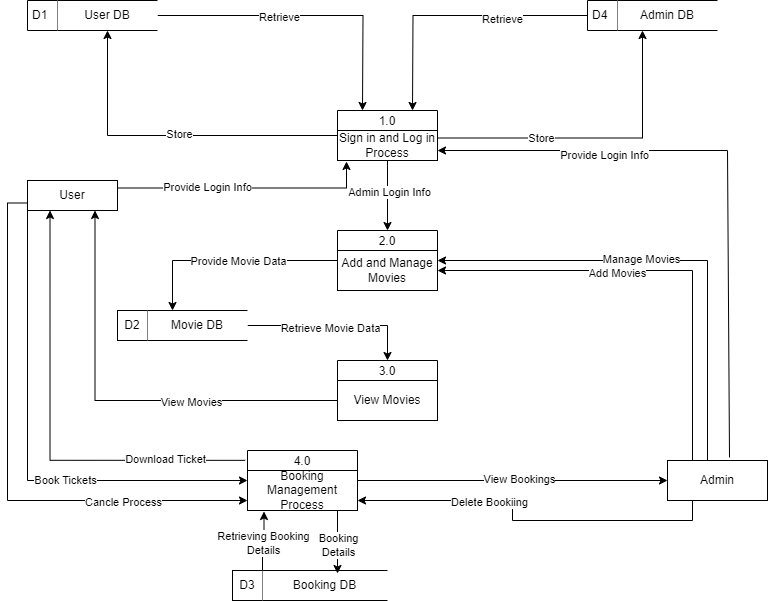

The diagram above was exported from draw.io. Its source (the exported page's mxGraphModel, read from the mxfile embedded in the PNG):
<mxGraphModel dx="880" dy="1602" grid="1" gridSize="10" guides="1" tooltips="1" connect="1" arrows="1" fold="1" page="1" pageScale="1" pageWidth="850" pageHeight="1100" math="0" shadow="0">
  <root>
    <mxCell id="0" />
    <mxCell id="1" parent="0" />
    <mxCell id="j3lKQn7kuglvhfMultFe-3" value="D1" style="html=1;dashed=0;whiteSpace=wrap;shape=mxgraph.dfd.dataStoreID;align=left;spacingLeft=3;points=[[0,0],[0.5,0],[1,0],[0,0.5],[1,0.5],[0,1],[0.5,1],[1,1]];" vertex="1" parent="1">
      <mxGeometry x="50" y="-140" width="100" height="30" as="geometry" />
    </mxCell>
    <mxCell id="j3lKQn7kuglvhfMultFe-12" style="edgeStyle=orthogonalEdgeStyle;rounded=0;orthogonalLoop=1;jettySize=auto;html=1;exitX=1;exitY=0.5;exitDx=0;exitDy=0;entryX=0.25;entryY=0;entryDx=0;entryDy=0;" edge="1" parent="1" source="j3lKQn7kuglvhfMultFe-5">
      <mxGeometry relative="1" as="geometry">
        <mxPoint x="385" y="-30" as="targetPoint" />
      </mxGeometry>
    </mxCell>
    <mxCell id="j3lKQn7kuglvhfMultFe-14" value="Retrieve" style="edgeLabel;html=1;align=center;verticalAlign=middle;resizable=0;points=[];" vertex="1" connectable="0" parent="j3lKQn7kuglvhfMultFe-12">
      <mxGeometry x="-0.1933" y="-1" relative="1" as="geometry">
        <mxPoint as="offset" />
      </mxGeometry>
    </mxCell>
    <mxCell id="j3lKQn7kuglvhfMultFe-5" value="User DB" style="html=1;dashed=0;whiteSpace=wrap;shape=partialRectangle;right=0;left=0;" vertex="1" parent="1">
      <mxGeometry x="80" y="-140" width="100" height="30" as="geometry" />
    </mxCell>
    <mxCell id="j3lKQn7kuglvhfMultFe-16" style="edgeStyle=orthogonalEdgeStyle;rounded=0;orthogonalLoop=1;jettySize=auto;html=1;exitX=0;exitY=0.5;exitDx=0;exitDy=0;entryX=0.75;entryY=0;entryDx=0;entryDy=0;" edge="1" parent="1" source="j3lKQn7kuglvhfMultFe-9">
      <mxGeometry relative="1" as="geometry">
        <mxPoint x="435" y="-30" as="targetPoint" />
      </mxGeometry>
    </mxCell>
    <mxCell id="j3lKQn7kuglvhfMultFe-17" value="Retrieve" style="edgeLabel;html=1;align=center;verticalAlign=middle;resizable=0;points=[];" vertex="1" connectable="0" parent="j3lKQn7kuglvhfMultFe-16">
      <mxGeometry x="-0.363" y="3" relative="1" as="geometry">
        <mxPoint as="offset" />
      </mxGeometry>
    </mxCell>
    <mxCell id="j3lKQn7kuglvhfMultFe-9" value="D4" style="html=1;dashed=0;whiteSpace=wrap;shape=mxgraph.dfd.dataStoreID;align=left;spacingLeft=3;points=[[0,0],[0.5,0],[1,0],[0,0.5],[1,0.5],[0,1],[0.5,1],[1,1]];" vertex="1" parent="1">
      <mxGeometry x="610" y="-140" width="100" height="30" as="geometry" />
    </mxCell>
    <mxCell id="j3lKQn7kuglvhfMultFe-10" value="Admin DB" style="html=1;dashed=0;whiteSpace=wrap;shape=partialRectangle;right=0;left=0;" vertex="1" parent="1">
      <mxGeometry x="640" y="-140" width="100" height="30" as="geometry" />
    </mxCell>
    <mxCell id="j3lKQn7kuglvhfMultFe-24" style="edgeStyle=orthogonalEdgeStyle;rounded=0;orthogonalLoop=1;jettySize=auto;html=1;exitX=0;exitY=0.5;exitDx=0;exitDy=0;entryX=0.5;entryY=1;entryDx=0;entryDy=0;" edge="1" parent="1" source="j3lKQn7kuglvhfMultFe-18" target="j3lKQn7kuglvhfMultFe-5">
      <mxGeometry relative="1" as="geometry" />
    </mxCell>
    <mxCell id="j3lKQn7kuglvhfMultFe-25" value="Store" style="edgeLabel;html=1;align=center;verticalAlign=middle;resizable=0;points=[];" vertex="1" connectable="0" parent="j3lKQn7kuglvhfMultFe-24">
      <mxGeometry x="-0.0507" y="-2" relative="1" as="geometry">
        <mxPoint as="offset" />
      </mxGeometry>
    </mxCell>
    <mxCell id="j3lKQn7kuglvhfMultFe-18" value="1.0" style="swimlane;fontStyle=0;childLayout=stackLayout;horizontal=1;startSize=20;fillColor=#ffffff;horizontalStack=0;resizeParent=1;resizeParentMax=0;resizeLast=0;collapsible=0;marginBottom=0;swimlaneFillColor=#ffffff;" vertex="1" parent="1">
      <mxGeometry x="360" y="-30" width="100" height="50" as="geometry" />
    </mxCell>
    <mxCell id="j3lKQn7kuglvhfMultFe-19" value="Sign in and Log in Process" style="html=1;dashed=0;whiteSpace=wrap;" vertex="1" parent="j3lKQn7kuglvhfMultFe-18">
      <mxGeometry y="20" width="100" height="30" as="geometry" />
    </mxCell>
    <mxCell id="j3lKQn7kuglvhfMultFe-22" style="edgeStyle=orthogonalEdgeStyle;rounded=0;orthogonalLoop=1;jettySize=auto;html=1;exitX=1;exitY=0.25;exitDx=0;exitDy=0;entryX=0.25;entryY=1;entryDx=0;entryDy=0;" edge="1" parent="1" source="j3lKQn7kuglvhfMultFe-19" target="j3lKQn7kuglvhfMultFe-10">
      <mxGeometry relative="1" as="geometry" />
    </mxCell>
    <mxCell id="j3lKQn7kuglvhfMultFe-23" value="Store" style="edgeLabel;html=1;align=center;verticalAlign=middle;resizable=0;points=[];" vertex="1" connectable="0" parent="j3lKQn7kuglvhfMultFe-22">
      <mxGeometry x="-0.3408" y="1" relative="1" as="geometry">
        <mxPoint y="1" as="offset" />
      </mxGeometry>
    </mxCell>
    <mxCell id="j3lKQn7kuglvhfMultFe-27" style="edgeStyle=orthogonalEdgeStyle;rounded=0;orthogonalLoop=1;jettySize=auto;html=1;exitX=1;exitY=0.25;exitDx=0;exitDy=0;entryX=0.09;entryY=1.033;entryDx=0;entryDy=0;entryPerimeter=0;" edge="1" parent="1" source="j3lKQn7kuglvhfMultFe-26" target="j3lKQn7kuglvhfMultFe-19">
      <mxGeometry relative="1" as="geometry">
        <mxPoint x="370" y="30" as="targetPoint" />
      </mxGeometry>
    </mxCell>
    <mxCell id="j3lKQn7kuglvhfMultFe-28" value="Provide Login Info" style="edgeLabel;html=1;align=center;verticalAlign=middle;resizable=0;points=[];" vertex="1" connectable="0" parent="j3lKQn7kuglvhfMultFe-27">
      <mxGeometry x="-0.3034" y="2" relative="1" as="geometry">
        <mxPoint y="1" as="offset" />
      </mxGeometry>
    </mxCell>
    <mxCell id="j3lKQn7kuglvhfMultFe-78" style="edgeStyle=orthogonalEdgeStyle;rounded=0;orthogonalLoop=1;jettySize=auto;html=1;exitX=0;exitY=0.75;exitDx=0;exitDy=0;entryX=0;entryY=0.75;entryDx=0;entryDy=0;" edge="1" parent="1" source="j3lKQn7kuglvhfMultFe-26" target="j3lKQn7kuglvhfMultFe-55">
      <mxGeometry relative="1" as="geometry">
        <Array as="points">
          <mxPoint x="30" y="62" />
          <mxPoint x="30" y="360" />
        </Array>
      </mxGeometry>
    </mxCell>
    <mxCell id="j3lKQn7kuglvhfMultFe-79" value="Cancle Process" style="edgeLabel;html=1;align=center;verticalAlign=middle;resizable=0;points=[];" vertex="1" connectable="0" parent="j3lKQn7kuglvhfMultFe-78">
      <mxGeometry x="0.5528" relative="1" as="geometry">
        <mxPoint y="1" as="offset" />
      </mxGeometry>
    </mxCell>
    <mxCell id="j3lKQn7kuglvhfMultFe-84" style="edgeStyle=orthogonalEdgeStyle;rounded=0;orthogonalLoop=1;jettySize=auto;html=1;exitX=0;exitY=1;exitDx=0;exitDy=0;entryX=0;entryY=0.25;entryDx=0;entryDy=0;" edge="1" parent="1" source="j3lKQn7kuglvhfMultFe-26" target="j3lKQn7kuglvhfMultFe-55">
      <mxGeometry relative="1" as="geometry" />
    </mxCell>
    <mxCell id="j3lKQn7kuglvhfMultFe-85" value="Book Tickets" style="edgeLabel;html=1;align=center;verticalAlign=middle;resizable=0;points=[];" vertex="1" connectable="0" parent="j3lKQn7kuglvhfMultFe-84">
      <mxGeometry x="0.2519" y="1" relative="1" as="geometry">
        <mxPoint as="offset" />
      </mxGeometry>
    </mxCell>
    <mxCell id="j3lKQn7kuglvhfMultFe-26" value="User" style="html=1;dashed=0;whiteSpace=wrap;" vertex="1" parent="1">
      <mxGeometry x="50" y="40" width="90" height="30" as="geometry" />
    </mxCell>
    <mxCell id="j3lKQn7kuglvhfMultFe-29" value="2.0" style="swimlane;fontStyle=0;childLayout=stackLayout;horizontal=1;startSize=20;fillColor=#ffffff;horizontalStack=0;resizeParent=1;resizeParentMax=0;resizeLast=0;collapsible=0;marginBottom=0;swimlaneFillColor=#ffffff;" vertex="1" parent="1">
      <mxGeometry x="360" y="90" width="100" height="60" as="geometry" />
    </mxCell>
    <mxCell id="j3lKQn7kuglvhfMultFe-30" value="Add and Manage Movies" style="html=1;dashed=0;whiteSpace=wrap;" vertex="1" parent="j3lKQn7kuglvhfMultFe-29">
      <mxGeometry y="20" width="100" height="40" as="geometry" />
    </mxCell>
    <mxCell id="j3lKQn7kuglvhfMultFe-31" style="edgeStyle=orthogonalEdgeStyle;rounded=0;orthogonalLoop=1;jettySize=auto;html=1;exitX=0.5;exitY=1;exitDx=0;exitDy=0;entryX=0.5;entryY=0;entryDx=0;entryDy=0;" edge="1" parent="1" source="j3lKQn7kuglvhfMultFe-19" target="j3lKQn7kuglvhfMultFe-29">
      <mxGeometry relative="1" as="geometry" />
    </mxCell>
    <mxCell id="j3lKQn7kuglvhfMultFe-39" value="Admin Login Info" style="edgeLabel;html=1;align=center;verticalAlign=middle;resizable=0;points=[];" vertex="1" connectable="0" parent="j3lKQn7kuglvhfMultFe-31">
      <mxGeometry x="-0.1143" y="1" relative="1" as="geometry">
        <mxPoint as="offset" />
      </mxGeometry>
    </mxCell>
    <mxCell id="j3lKQn7kuglvhfMultFe-34" style="edgeStyle=orthogonalEdgeStyle;rounded=0;orthogonalLoop=1;jettySize=auto;html=1;exitX=0.75;exitY=0;exitDx=0;exitDy=0;entryX=1;entryY=0.25;entryDx=0;entryDy=0;" edge="1" parent="1" source="j3lKQn7kuglvhfMultFe-32" target="j3lKQn7kuglvhfMultFe-30">
      <mxGeometry relative="1" as="geometry">
        <Array as="points">
          <mxPoint x="730" y="320" />
          <mxPoint x="730" y="120" />
        </Array>
      </mxGeometry>
    </mxCell>
    <mxCell id="j3lKQn7kuglvhfMultFe-35" value="Manage Movies" style="edgeLabel;html=1;align=center;verticalAlign=middle;resizable=0;points=[];" vertex="1" connectable="0" parent="j3lKQn7kuglvhfMultFe-34">
      <mxGeometry x="0.1949" y="-2" relative="1" as="geometry">
        <mxPoint as="offset" />
      </mxGeometry>
    </mxCell>
    <mxCell id="j3lKQn7kuglvhfMultFe-37" style="edgeStyle=orthogonalEdgeStyle;rounded=0;orthogonalLoop=1;jettySize=auto;html=1;exitX=0.25;exitY=0;exitDx=0;exitDy=0;entryX=1;entryY=0.5;entryDx=0;entryDy=0;" edge="1" parent="1" source="j3lKQn7kuglvhfMultFe-32" target="j3lKQn7kuglvhfMultFe-30">
      <mxGeometry relative="1" as="geometry" />
    </mxCell>
    <mxCell id="j3lKQn7kuglvhfMultFe-38" value="Add Movies" style="edgeLabel;html=1;align=center;verticalAlign=middle;resizable=0;points=[];" vertex="1" connectable="0" parent="j3lKQn7kuglvhfMultFe-37">
      <mxGeometry x="0.194" y="2" relative="1" as="geometry">
        <mxPoint as="offset" />
      </mxGeometry>
    </mxCell>
    <mxCell id="j3lKQn7kuglvhfMultFe-75" style="edgeStyle=orthogonalEdgeStyle;rounded=0;orthogonalLoop=1;jettySize=auto;html=1;exitX=0.25;exitY=1;exitDx=0;exitDy=0;entryX=1;entryY=0.75;entryDx=0;entryDy=0;" edge="1" parent="1" source="j3lKQn7kuglvhfMultFe-32" target="j3lKQn7kuglvhfMultFe-55">
      <mxGeometry relative="1" as="geometry" />
    </mxCell>
    <mxCell id="j3lKQn7kuglvhfMultFe-76" value="Delete Bookiing" style="edgeLabel;html=1;align=center;verticalAlign=middle;resizable=0;points=[];" vertex="1" connectable="0" parent="j3lKQn7kuglvhfMultFe-75">
      <mxGeometry x="0.3006" y="1" relative="1" as="geometry">
        <mxPoint as="offset" />
      </mxGeometry>
    </mxCell>
    <mxCell id="j3lKQn7kuglvhfMultFe-32" value="Admin" style="html=1;dashed=0;whiteSpace=wrap;" vertex="1" parent="1">
      <mxGeometry x="690" y="320" width="100" height="40" as="geometry" />
    </mxCell>
    <mxCell id="j3lKQn7kuglvhfMultFe-41" value="" style="endArrow=classic;html=1;rounded=0;entryX=1;entryY=0.667;entryDx=0;entryDy=0;entryPerimeter=0;exitX=0.62;exitY=-0.075;exitDx=0;exitDy=0;exitPerimeter=0;" edge="1" parent="1" source="j3lKQn7kuglvhfMultFe-32" target="j3lKQn7kuglvhfMultFe-19">
      <mxGeometry width="50" height="50" relative="1" as="geometry">
        <mxPoint x="760" y="220" as="sourcePoint" />
        <mxPoint x="750" y="10" as="targetPoint" />
        <Array as="points">
          <mxPoint x="750" y="10" />
        </Array>
      </mxGeometry>
    </mxCell>
    <mxCell id="j3lKQn7kuglvhfMultFe-42" value="Provide Login Info" style="edgeLabel;html=1;align=center;verticalAlign=middle;resizable=0;points=[];" vertex="1" connectable="0" parent="j3lKQn7kuglvhfMultFe-41">
      <mxGeometry x="0.4441" y="4" relative="1" as="geometry">
        <mxPoint as="offset" />
      </mxGeometry>
    </mxCell>
    <mxCell id="j3lKQn7kuglvhfMultFe-43" value="D2" style="html=1;dashed=0;whiteSpace=wrap;" vertex="1" parent="1">
      <mxGeometry x="140" y="170" width="30" height="30" as="geometry" />
    </mxCell>
    <mxCell id="j3lKQn7kuglvhfMultFe-52" style="edgeStyle=orthogonalEdgeStyle;rounded=0;orthogonalLoop=1;jettySize=auto;html=1;exitX=1;exitY=0.5;exitDx=0;exitDy=0;entryX=0.5;entryY=0;entryDx=0;entryDy=0;" edge="1" parent="1" source="j3lKQn7kuglvhfMultFe-44" target="j3lKQn7kuglvhfMultFe-48">
      <mxGeometry relative="1" as="geometry" />
    </mxCell>
    <mxCell id="j3lKQn7kuglvhfMultFe-53" value="Retrieve Movie Data" style="edgeLabel;html=1;align=center;verticalAlign=middle;resizable=0;points=[];" vertex="1" connectable="0" parent="j3lKQn7kuglvhfMultFe-52">
      <mxGeometry x="-0.0629" y="-2" relative="1" as="geometry">
        <mxPoint as="offset" />
      </mxGeometry>
    </mxCell>
    <mxCell id="j3lKQn7kuglvhfMultFe-44" value="Movie DB" style="html=1;dashed=0;whiteSpace=wrap;shape=partialRectangle;right=0;left=0;" vertex="1" parent="1">
      <mxGeometry x="170" y="170" width="100" height="30" as="geometry" />
    </mxCell>
    <mxCell id="j3lKQn7kuglvhfMultFe-46" style="edgeStyle=orthogonalEdgeStyle;rounded=0;orthogonalLoop=1;jettySize=auto;html=1;exitX=0;exitY=0.25;exitDx=0;exitDy=0;entryX=0.25;entryY=0;entryDx=0;entryDy=0;" edge="1" parent="1" source="j3lKQn7kuglvhfMultFe-30" target="j3lKQn7kuglvhfMultFe-44">
      <mxGeometry relative="1" as="geometry" />
    </mxCell>
    <mxCell id="j3lKQn7kuglvhfMultFe-47" value="Provide Movie Data" style="edgeLabel;html=1;align=center;verticalAlign=middle;resizable=0;points=[];" vertex="1" connectable="0" parent="j3lKQn7kuglvhfMultFe-46">
      <mxGeometry x="-0.0698" relative="1" as="geometry">
        <mxPoint as="offset" />
      </mxGeometry>
    </mxCell>
    <mxCell id="j3lKQn7kuglvhfMultFe-48" value="3.0" style="swimlane;fontStyle=0;childLayout=stackLayout;horizontal=1;startSize=20;fillColor=#ffffff;horizontalStack=0;resizeParent=1;resizeParentMax=0;resizeLast=0;collapsible=0;marginBottom=0;swimlaneFillColor=#ffffff;" vertex="1" parent="1">
      <mxGeometry x="360" y="220" width="100" height="60" as="geometry" />
    </mxCell>
    <mxCell id="j3lKQn7kuglvhfMultFe-49" value="View Movies" style="html=1;dashed=0;whiteSpace=wrap;" vertex="1" parent="j3lKQn7kuglvhfMultFe-48">
      <mxGeometry y="20" width="100" height="40" as="geometry" />
    </mxCell>
    <mxCell id="j3lKQn7kuglvhfMultFe-50" style="edgeStyle=orthogonalEdgeStyle;rounded=0;orthogonalLoop=1;jettySize=auto;html=1;exitX=0;exitY=0.5;exitDx=0;exitDy=0;entryX=0.75;entryY=1;entryDx=0;entryDy=0;" edge="1" parent="1" source="j3lKQn7kuglvhfMultFe-49" target="j3lKQn7kuglvhfMultFe-26">
      <mxGeometry relative="1" as="geometry" />
    </mxCell>
    <mxCell id="j3lKQn7kuglvhfMultFe-51" value="View Movies" style="edgeLabel;html=1;align=center;verticalAlign=middle;resizable=0;points=[];" vertex="1" connectable="0" parent="j3lKQn7kuglvhfMultFe-50">
      <mxGeometry x="-0.3202" y="1" relative="1" as="geometry">
        <mxPoint as="offset" />
      </mxGeometry>
    </mxCell>
    <mxCell id="j3lKQn7kuglvhfMultFe-54" value="4.0" style="swimlane;fontStyle=0;childLayout=stackLayout;horizontal=1;startSize=20;fillColor=#ffffff;horizontalStack=0;resizeParent=1;resizeParentMax=0;resizeLast=0;collapsible=0;marginBottom=0;swimlaneFillColor=#ffffff;" vertex="1" parent="1">
      <mxGeometry x="270" y="310" width="110" height="60" as="geometry" />
    </mxCell>
    <mxCell id="j3lKQn7kuglvhfMultFe-55" value="Booking Management Process" style="html=1;dashed=0;whiteSpace=wrap;" vertex="1" parent="j3lKQn7kuglvhfMultFe-54">
      <mxGeometry y="20" width="110" height="40" as="geometry" />
    </mxCell>
    <mxCell id="j3lKQn7kuglvhfMultFe-56" style="edgeStyle=orthogonalEdgeStyle;rounded=0;orthogonalLoop=1;jettySize=auto;html=1;entryX=0.25;entryY=1;entryDx=0;entryDy=0;exitX=-0.021;exitY=0.164;exitDx=0;exitDy=0;exitPerimeter=0;" edge="1" parent="1" source="j3lKQn7kuglvhfMultFe-54" target="j3lKQn7kuglvhfMultFe-26">
      <mxGeometry relative="1" as="geometry">
        <mxPoint x="240" y="321" as="sourcePoint" />
      </mxGeometry>
    </mxCell>
    <mxCell id="j3lKQn7kuglvhfMultFe-57" value="Download Ticket" style="edgeLabel;html=1;align=center;verticalAlign=middle;resizable=0;points=[];" vertex="1" connectable="0" parent="j3lKQn7kuglvhfMultFe-56">
      <mxGeometry x="-0.642" y="4" relative="1" as="geometry">
        <mxPoint y="-5" as="offset" />
      </mxGeometry>
    </mxCell>
    <mxCell id="j3lKQn7kuglvhfMultFe-61" style="edgeStyle=orthogonalEdgeStyle;rounded=0;orthogonalLoop=1;jettySize=auto;html=1;exitX=1;exitY=0.25;exitDx=0;exitDy=0;entryX=0;entryY=0.5;entryDx=0;entryDy=0;" edge="1" parent="1" source="j3lKQn7kuglvhfMultFe-55" target="j3lKQn7kuglvhfMultFe-32">
      <mxGeometry relative="1" as="geometry" />
    </mxCell>
    <mxCell id="j3lKQn7kuglvhfMultFe-62" value="View Bookings" style="edgeLabel;html=1;align=center;verticalAlign=middle;resizable=0;points=[];" vertex="1" connectable="0" parent="j3lKQn7kuglvhfMultFe-61">
      <mxGeometry x="0.0375" y="-2" relative="1" as="geometry">
        <mxPoint y="-4" as="offset" />
      </mxGeometry>
    </mxCell>
    <mxCell id="j3lKQn7kuglvhfMultFe-63" value="D3" style="html=1;dashed=0;whiteSpace=wrap;" vertex="1" parent="1">
      <mxGeometry x="255" y="430" width="30" height="30" as="geometry" />
    </mxCell>
    <mxCell id="j3lKQn7kuglvhfMultFe-64" value="Booking DB" style="html=1;dashed=0;whiteSpace=wrap;shape=partialRectangle;right=0;left=0;" vertex="1" parent="1">
      <mxGeometry x="285" y="430" width="125" height="30" as="geometry" />
    </mxCell>
    <mxCell id="j3lKQn7kuglvhfMultFe-70" style="edgeStyle=orthogonalEdgeStyle;rounded=0;orthogonalLoop=1;jettySize=auto;html=1;exitX=0;exitY=0;exitDx=0;exitDy=0;entryX=0.15;entryY=1.025;entryDx=0;entryDy=0;entryPerimeter=0;" edge="1" parent="1" source="j3lKQn7kuglvhfMultFe-64" target="j3lKQn7kuglvhfMultFe-55">
      <mxGeometry relative="1" as="geometry" />
    </mxCell>
    <mxCell id="j3lKQn7kuglvhfMultFe-71" value="Retrieving Booking&lt;br&gt;Details" style="edgeLabel;html=1;align=center;verticalAlign=middle;resizable=0;points=[];" vertex="1" connectable="0" parent="j3lKQn7kuglvhfMultFe-70">
      <mxGeometry x="-0.0847" relative="1" as="geometry">
        <mxPoint as="offset" />
      </mxGeometry>
    </mxCell>
    <mxCell id="j3lKQn7kuglvhfMultFe-72" style="edgeStyle=orthogonalEdgeStyle;rounded=0;orthogonalLoop=1;jettySize=auto;html=1;exitX=0.75;exitY=1;exitDx=0;exitDy=0;entryX=0.6;entryY=0.1;entryDx=0;entryDy=0;entryPerimeter=0;" edge="1" parent="1" source="j3lKQn7kuglvhfMultFe-55" target="j3lKQn7kuglvhfMultFe-64">
      <mxGeometry relative="1" as="geometry">
        <Array as="points">
          <mxPoint x="360" y="370" />
        </Array>
      </mxGeometry>
    </mxCell>
    <mxCell id="j3lKQn7kuglvhfMultFe-73" value="Booking&lt;br&gt;Details" style="edgeLabel;html=1;align=center;verticalAlign=middle;resizable=0;points=[];" vertex="1" connectable="0" parent="j3lKQn7kuglvhfMultFe-72">
      <mxGeometry x="-0.1429" relative="1" as="geometry">
        <mxPoint y="12" as="offset" />
      </mxGeometry>
    </mxCell>
  </root>
</mxGraphModel>